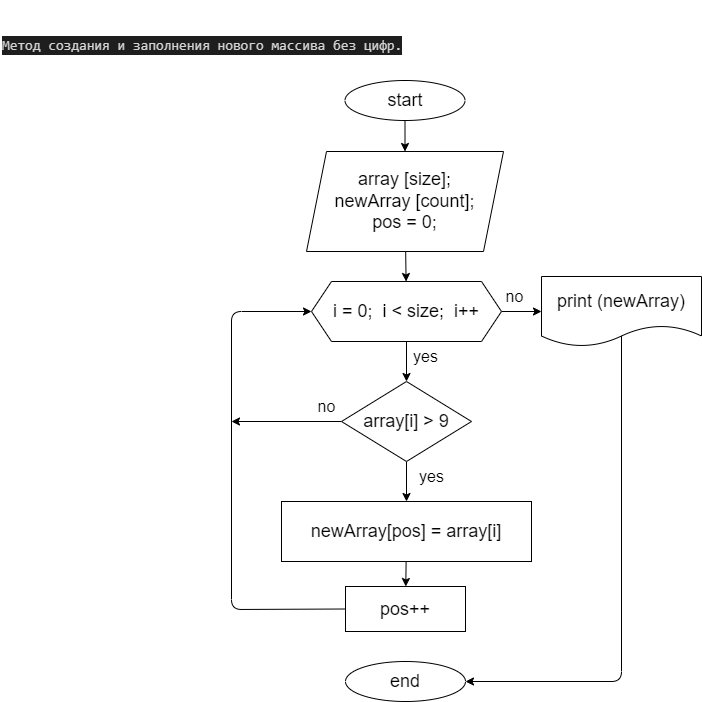

The diagram above was exported from draw.io. Its source (the exported page's mxGraphModel, read from the mxfile embedded in the PNG):
<mxGraphModel dx="760" dy="810" grid="0" gridSize="10" guides="1" tooltips="1" connect="1" arrows="1" fold="1" page="0" pageScale="1" pageWidth="827" pageHeight="1169" math="0" shadow="0">
  <root>
    <mxCell id="0" />
    <mxCell id="1" parent="0" />
    <mxCell id="2" value="&#10;&#10;&lt;div style=&quot;color: rgb(212, 212, 212); background-color: rgb(30, 30, 30); font-family: consolas, &amp;quot;courier new&amp;quot;, monospace; font-weight: normal; font-size: 14px; line-height: 19px;&quot;&gt;&lt;div&gt;&lt;span style=&quot;color: #d4d4d4&quot;&gt;Метод создания и заполнения нового массива без цифр.&lt;/span&gt;&lt;/div&gt;&lt;/div&gt;&#10;&#10;" style="text;whiteSpace=wrap;html=1;" parent="1" vertex="1">
      <mxGeometry x="9" y="-31" width="430" height="30" as="geometry" />
    </mxCell>
    <mxCell id="5" value="" style="edgeStyle=none;html=1;fontSize=18;" parent="1" source="3" target="4" edge="1">
      <mxGeometry relative="1" as="geometry" />
    </mxCell>
    <mxCell id="3" value="&lt;font style=&quot;font-size: 18px&quot;&gt;start&lt;/font&gt;" style="ellipse;whiteSpace=wrap;html=1;" parent="1" vertex="1">
      <mxGeometry x="353.5" y="49" width="120" height="40" as="geometry" />
    </mxCell>
    <mxCell id="7" value="" style="edgeStyle=none;html=1;fontSize=18;" parent="1" source="4" target="6" edge="1">
      <mxGeometry relative="1" as="geometry" />
    </mxCell>
    <mxCell id="4" value="&lt;font style=&quot;font-size: 18px&quot;&gt;array [size];&lt;br&gt;newArray [count];&lt;br&gt;pos = 0;&lt;/font&gt;" style="shape=parallelogram;perimeter=parallelogramPerimeter;whiteSpace=wrap;html=1;fixedSize=1;" parent="1" vertex="1">
      <mxGeometry x="315" y="120" width="197" height="100" as="geometry" />
    </mxCell>
    <mxCell id="9" value="" style="edgeStyle=none;html=1;fontSize=18;" parent="1" source="6" target="8" edge="1">
      <mxGeometry relative="1" as="geometry" />
    </mxCell>
    <mxCell id="20" value="" style="edgeStyle=none;html=1;fontSize=16;" parent="1" source="6" target="19" edge="1">
      <mxGeometry relative="1" as="geometry" />
    </mxCell>
    <mxCell id="6" value="&lt;font style=&quot;font-size: 18px&quot;&gt;i = 0;&amp;nbsp; i &amp;lt; size;&amp;nbsp; i++&lt;/font&gt;" style="shape=hexagon;perimeter=hexagonPerimeter2;whiteSpace=wrap;html=1;fixedSize=1;" parent="1" vertex="1">
      <mxGeometry x="320" y="250" width="190" height="60" as="geometry" />
    </mxCell>
    <mxCell id="12" value="" style="edgeStyle=none;html=1;fontSize=16;" parent="1" source="8" target="11" edge="1">
      <mxGeometry relative="1" as="geometry" />
    </mxCell>
    <mxCell id="17" style="edgeStyle=none;html=1;fontSize=18;" parent="1" source="8" edge="1">
      <mxGeometry relative="1" as="geometry">
        <mxPoint x="240" y="390" as="targetPoint" />
      </mxGeometry>
    </mxCell>
    <mxCell id="8" value="&lt;font style=&quot;font-size: 18px&quot;&gt;array[i] &amp;gt; 9&lt;/font&gt;" style="rhombus;whiteSpace=wrap;html=1;" parent="1" vertex="1">
      <mxGeometry x="350" y="350" width="130" height="80" as="geometry" />
    </mxCell>
    <mxCell id="10" value="&lt;font style=&quot;font-size: 16px&quot;&gt;yes&lt;/font&gt;" style="text;html=1;align=center;verticalAlign=middle;resizable=0;points=[];autosize=1;strokeColor=none;fillColor=none;fontSize=18;" parent="1" vertex="1">
      <mxGeometry x="414" y="310" width="40" height="30" as="geometry" />
    </mxCell>
    <mxCell id="15" value="" style="edgeStyle=none;html=1;fontSize=18;" parent="1" source="11" target="14" edge="1">
      <mxGeometry relative="1" as="geometry" />
    </mxCell>
    <mxCell id="11" value="&lt;font style=&quot;font-size: 18px&quot;&gt;newArray[pos] = array[i]&lt;/font&gt;" style="whiteSpace=wrap;html=1;" parent="1" vertex="1">
      <mxGeometry x="290" y="470" width="250" height="60" as="geometry" />
    </mxCell>
    <mxCell id="13" value="&lt;font style=&quot;font-size: 16px&quot;&gt;yes&lt;/font&gt;" style="text;html=1;align=center;verticalAlign=middle;resizable=0;points=[];autosize=1;strokeColor=none;fillColor=none;fontSize=18;" parent="1" vertex="1">
      <mxGeometry x="420" y="430" width="40" height="30" as="geometry" />
    </mxCell>
    <mxCell id="16" style="edgeStyle=none;html=1;exitX=0;exitY=0.5;exitDx=0;exitDy=0;entryX=0;entryY=0.5;entryDx=0;entryDy=0;fontSize=18;" parent="1" source="14" target="6" edge="1">
      <mxGeometry relative="1" as="geometry">
        <Array as="points">
          <mxPoint x="240" y="578" />
          <mxPoint x="240" y="280" />
        </Array>
      </mxGeometry>
    </mxCell>
    <mxCell id="14" value="&lt;font style=&quot;font-size: 18px&quot;&gt;pos++&lt;/font&gt;" style="whiteSpace=wrap;html=1;" parent="1" vertex="1">
      <mxGeometry x="354" y="555" width="120" height="45" as="geometry" />
    </mxCell>
    <mxCell id="18" value="&lt;font style=&quot;font-size: 16px&quot;&gt;no&lt;/font&gt;" style="text;html=1;align=center;verticalAlign=middle;resizable=0;points=[];autosize=1;strokeColor=none;fillColor=none;fontSize=18;" parent="1" vertex="1">
      <mxGeometry x="320" y="360" width="30" height="30" as="geometry" />
    </mxCell>
    <mxCell id="22" value="" style="edgeStyle=none;html=1;fontSize=18;exitX=0.5;exitY=0.786;exitDx=0;exitDy=0;exitPerimeter=0;" parent="1" source="19" target="21" edge="1">
      <mxGeometry relative="1" as="geometry">
        <Array as="points">
          <mxPoint x="630" y="650" />
        </Array>
      </mxGeometry>
    </mxCell>
    <mxCell id="19" value="&lt;font style=&quot;font-size: 18px&quot;&gt;print (newArray)&lt;/font&gt;" style="shape=document;whiteSpace=wrap;html=1;boundedLbl=1;" parent="1" vertex="1">
      <mxGeometry x="550" y="245" width="160" height="70" as="geometry" />
    </mxCell>
    <mxCell id="21" value="&lt;font style=&quot;font-size: 18px&quot;&gt;end&lt;/font&gt;" style="ellipse;whiteSpace=wrap;html=1;" parent="1" vertex="1">
      <mxGeometry x="354" y="630" width="120" height="40" as="geometry" />
    </mxCell>
    <mxCell id="23" value="&lt;font style=&quot;font-size: 16px&quot;&gt;no&lt;/font&gt;" style="text;html=1;align=center;verticalAlign=middle;resizable=0;points=[];autosize=1;strokeColor=none;fillColor=none;fontSize=18;" parent="1" vertex="1">
      <mxGeometry x="508" y="250" width="30" height="30" as="geometry" />
    </mxCell>
  </root>
</mxGraphModel>